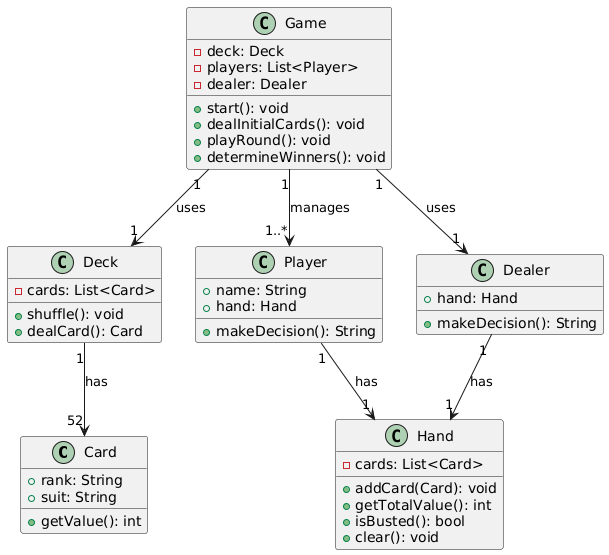

The diagram above was rendered by PlantUML. Its source (embedded in the PNG):
@startuml
class Card {
  +rank: String
  +suit: String
  +getValue(): int
}

class Deck {
  -cards: List<Card>
  +shuffle(): void
  +dealCard(): Card
}

class Hand {
  -cards: List<Card>
  +addCard(Card): void
  +getTotalValue(): int
  +isBusted(): bool
  +clear(): void
}

class Player {
  +name: String
  +hand: Hand
  +makeDecision(): String
}

class Dealer {
  +hand: Hand
  +makeDecision(): String
}

class Game {
  -deck: Deck
  -players: List<Player>
  -dealer: Dealer
  +start(): void
  +dealInitialCards(): void
  +playRound(): void
  +determineWinners(): void
}

Deck "1" --> "52" Card: has
Player "1" --> "1" Hand: has
Dealer "1" --> "1" Hand: has
Game "1" --> "1" Deck: uses
Game "1" --> "1" Dealer: uses
Game "1" --> "1..*" Player: manages
@enduml